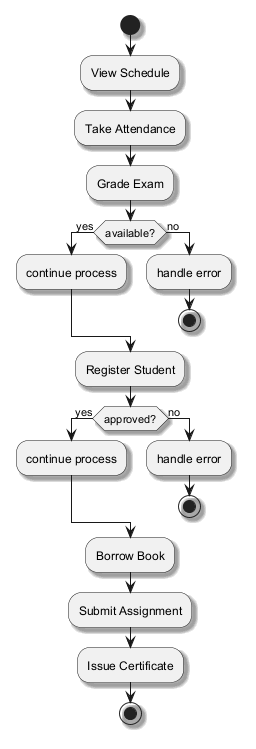

The diagram above was rendered by PlantUML. Its source (embedded in the PNG):
@startuml
skinparam backgroundColor #FFFFFF
skinparam classBackgroundColor #E8F4FA
skinparam classBorderColor #2C7DA0
skinparam shadowing true
start
:View Schedule;
:Take Attendance;
:Grade Exam;
if (available?) then (yes)
:continue process;
else (no)
:handle error;
stop
endif
:Register Student;
if (approved?) then (yes)
:continue process;
else (no)
:handle error;
stop
endif
:Borrow Book;
:Submit Assignment;
:Issue Certificate;
stop
@enduml